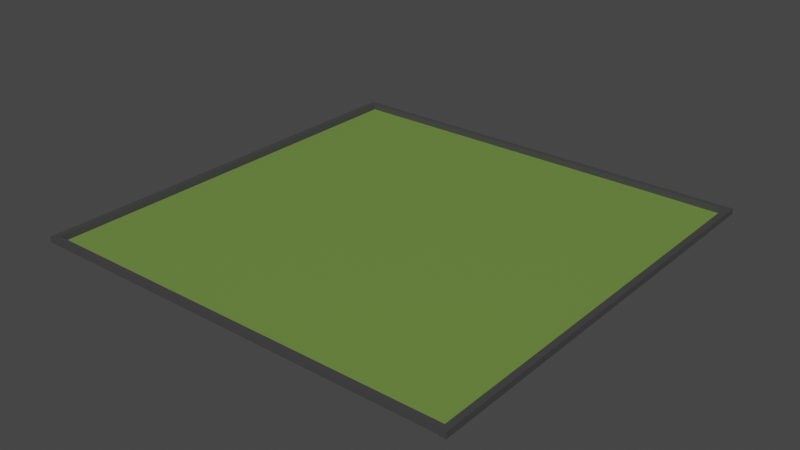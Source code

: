 # Source: area.blend  (saved by Blender 2.83.21; exported with 4.5.12 LTS)
import bpy
from mathutils import Matrix  # noqa: F401  (used for matrix-valued properties, if any)

bpy.ops.wm.read_factory_settings(use_empty=True)
scene = bpy.context.scene
scene.name = 'Scene'

# ---- collections
col_collection = bpy.data.collections.new('Collection'); scene.collection.children.link(col_collection)
col_collection_2 = bpy.data.collections.new('Collection 2'); scene.collection.children.link(col_collection_2)

# ---- images (referenced by path relative to the original .blend; pixels are not part of the script)
import os
ASSET_DIR = os.environ.get("B2B_ASSET_DIR", "")  # directory of the original .blend (textures are referenced by path, not embedded)
HERE = os.path.dirname(os.path.abspath(__file__))  # packed textures are extracted next to this script under _unpacked/

def load_image(name, relpath, width, height, colorspace="sRGB"):
    """Load a texture the original file referenced (path relative to the .blend, or extracted next to this script)."""
    p = next((c for c in (os.path.join(HERE, relpath), os.path.join(ASSET_DIR, relpath)) if relpath and os.path.exists(c)), "")
    if p:
        img = bpy.data.images.load(p, check_existing=True)
        img.name = name
    else:  # same state as the original file: an image datablock whose file is absent (Cycles renders it pink)
        img = bpy.data.images.new(name, width, height)
        img.source = "FILE"
        img.filepath = "//" + (relpath or name)
    img.colorspace_settings.name = colorspace
    return img
img_mur = load_image('mur', '_unpacked/mur.4d8870ff.png', 1024, 1024, 'sRGB')
img_terre = load_image('terre', '_unpacked/terre.cbe8031a.png', 1024, 1024, 'sRGB')

# ---- materials (node trees are filled in below, after node groups)
mat_mur = bpy.data.materials.new('mur')
mat_mur.use_transparent_shadow = False
mat_terre = bpy.data.materials.new('terre')
mat_terre.use_transparent_shadow = False

# ---- material node trees
mat_mur.use_nodes = True; mat_mur.node_tree.nodes.clear()
_N = mat_mur.node_tree.nodes; _L = mat_mur.node_tree.links
n0 = _N.new('ShaderNodeBsdfPrincipled'); n0.name = 'Principled BSDF'; n0.location = (10, 300)
n0.distribution = 'GGX'
n0.subsurface_method = 'BURLEY'
n0.inputs[3].default_value = 1.45
n0.inputs[27].default_value = (0.0, 0.0, 0.0, 1.0)
n0.inputs[28].default_value = 1.0
n1 = _N.new('ShaderNodeOutputMaterial'); n1.name = 'Material Output'; n1.location = (300, 300)
n2 = _N.new('ShaderNodeTexImage'); n2.name = 'Image Texture'; n2.location = (-280, 270)
n2.image = img_mur
_L.new(n0.outputs[0], n1.inputs[0])
_L.new(n2.outputs[0], n0.inputs[0])
n1.is_active_output = True
mat_terre.use_nodes = True; mat_terre.node_tree.nodes.clear()
_N = mat_terre.node_tree.nodes; _L = mat_terre.node_tree.links
n0 = _N.new('ShaderNodeBsdfPrincipled'); n0.name = 'Principled BSDF'; n0.location = (10, 300)
n0.distribution = 'GGX'
n0.subsurface_method = 'BURLEY'
n0.inputs[3].default_value = 1.45
n0.inputs[27].default_value = (0.0, 0.0, 0.0, 1.0)
n0.inputs[28].default_value = 1.0
n1 = _N.new('ShaderNodeOutputMaterial'); n1.name = 'Material Output'; n1.location = (300, 300)
n2 = _N.new('ShaderNodeTexImage'); n2.name = 'Image Texture'; n2.location = (-280, 270)
n2.image = img_terre
_L.new(n0.outputs[0], n1.inputs[0])
_L.new(n2.outputs[0], n0.inputs[0])
n1.is_active_output = True

# ---- world
world_world = bpy.data.worlds.new('World'); scene.world = world_world
world_world.use_nodes = True; world_world.node_tree.nodes.clear()
_N = world_world.node_tree.nodes; _L = world_world.node_tree.links
n0 = _N.new('ShaderNodeOutputWorld'); n0.name = 'World Output'; n0.location = (300, 300)
n1 = _N.new('ShaderNodeBackground'); n1.name = 'Background'; n1.location = (10, 300)
n1.inputs[0].default_value = (0.05088, 0.05088, 0.05088, 1.0)
_L.new(n1.outputs[0], n0.inputs[0])
n0.is_active_output = True
world_world.color = (0.05088, 0.05088, 0.05088)
world_world.use_sun_shadow = False
world_world.sun_shadow_jitter_overblur = 0.0

# ---- meshes
me_cube_001 = bpy.data.meshes.new('Cube.001')
me_cube_001.from_pydata([(-1.0, -1.0, -1.0), (-1.0, -1.0, 1.0), (-1.0, 1.0, -1.0), (-1.0, 1.0, 1.0), (1.0, -1.0, -1.0), (1.0, -1.0, 1.0), (1.0, 1.0, -1.0), (1.0, 1.0, 1.0)], [], [(0, 1, 3, 2), (2, 3, 7, 6), (6, 7, 5, 4), (4, 5, 1, 0), (2, 6, 4, 0), (7, 3, 1, 5)])
_uv = me_cube_001.uv_layers.new(name='UVMap')
_uv.uv.foreach_set('vector', [0.375, 0.0, 0.625, 0.0, 0.625, 0.25, 0.375, 0.25, 0.375, 0.25, 0.625, 0.25, 0.625, 0.5, 0.375, 0.5, 0.375, 0.5, 0.625, 0.5, 0.625, 0.75, 0.375, 0.75, 0.375, 0.75, 0.625, 0.75, 0.625, 1.0, 0.375, 1.0, 0.125, 0.5, 0.375, 0.5, 0.375, 0.75, 0.125, 0.75, 0.625, 0.5, 0.875, 0.5, 0.875, 0.75, 0.625, 0.75])
me_cube_001.materials.append(mat_mur)
me_cube_001.use_remesh_fix_poles = True
me_cube_001.use_remesh_preserve_attributes = False
me_cube_001.use_mirror_vertex_groups = False
me_cube_001.update()
me_cube_002 = bpy.data.meshes.new('Cube.002')
me_cube_002.from_pydata([(-1.0, -1.0, -1.0), (-1.0, -1.0, 1.0), (-1.0, 1.0, -1.0), (-1.0, 1.0, 1.0), (1.0, -1.0, -1.0), (1.0, -1.0, 1.0), (1.0, 1.0, -1.0), (1.0, 1.0, 1.0)], [], [(0, 1, 3, 2), (2, 3, 7, 6), (6, 7, 5, 4), (4, 5, 1, 0), (2, 6, 4, 0), (7, 3, 1, 5)])
_uv = me_cube_002.uv_layers.new(name='UVMap')
_uv.uv.foreach_set('vector', [0.375, 0.0, 0.625, 0.0, 0.625, 0.25, 0.375, 0.25, 0.375, 0.25, 0.625, 0.25, 0.625, 0.5, 0.375, 0.5, 0.375, 0.5, 0.625, 0.5, 0.625, 0.75, 0.375, 0.75, 0.375, 0.75, 0.625, 0.75, 0.625, 1.0, 0.375, 1.0, 0.125, 0.5, 0.375, 0.5, 0.375, 0.75, 0.125, 0.75, 0.625, 0.5, 0.875, 0.5, 0.875, 0.75, 0.625, 0.75])
me_cube_002.materials.append(mat_mur)
me_cube_002.use_remesh_fix_poles = True
me_cube_002.use_remesh_preserve_attributes = False
me_cube_002.use_mirror_vertex_groups = False
me_cube_002.update()
me_cube_003 = bpy.data.meshes.new('Cube.003')
me_cube_003.from_pydata([(-1.0, -1.0, -1.0), (-1.0, -1.0, 1.0), (-1.0, 1.0, -1.0), (-1.0, 1.0, 1.0), (1.0, -1.0, -1.0), (1.0, -1.0, 1.0), (1.0, 1.0, -1.0), (1.0, 1.0, 1.0)], [], [(0, 1, 3, 2), (2, 3, 7, 6), (6, 7, 5, 4), (4, 5, 1, 0), (2, 6, 4, 0), (7, 3, 1, 5)])
_uv = me_cube_003.uv_layers.new(name='UVMap')
_uv.uv.foreach_set('vector', [0.375, 0.0, 0.625, 0.0, 0.625, 0.25, 0.375, 0.25, 0.375, 0.25, 0.625, 0.25, 0.625, 0.5, 0.375, 0.5, 0.375, 0.5, 0.625, 0.5, 0.625, 0.75, 0.375, 0.75, 0.375, 0.75, 0.625, 0.75, 0.625, 1.0, 0.375, 1.0, 0.125, 0.5, 0.375, 0.5, 0.375, 0.75, 0.125, 0.75, 0.625, 0.5, 0.875, 0.5, 0.875, 0.75, 0.625, 0.75])
me_cube_003.materials.append(mat_mur)
me_cube_003.use_remesh_fix_poles = True
me_cube_003.use_remesh_preserve_attributes = False
me_cube_003.use_mirror_vertex_groups = False
me_cube_003.update()
me_cube_004 = bpy.data.meshes.new('Cube.004')
me_cube_004.from_pydata([(-1.0, -1.0, -1.0), (-1.0, -1.0, 1.0), (-1.0, 1.0, -1.0), (-1.0, 1.0, 1.0), (1.0, -1.0, -1.0), (1.0, -1.0, 1.0), (1.0, 1.0, -1.0), (1.0, 1.0, 1.0)], [], [(0, 1, 3, 2), (2, 3, 7, 6), (6, 7, 5, 4), (4, 5, 1, 0), (2, 6, 4, 0), (7, 3, 1, 5)])
_uv = me_cube_004.uv_layers.new(name='UVMap')
_uv.uv.foreach_set('vector', [0.375, 0.0, 0.625, 0.0, 0.625, 0.25, 0.375, 0.25, 0.375, 0.25, 0.625, 0.25, 0.625, 0.5, 0.375, 0.5, 0.375, 0.5, 0.625, 0.5, 0.625, 0.75, 0.375, 0.75, 0.375, 0.75, 0.625, 0.75, 0.625, 1.0, 0.375, 1.0, 0.125, 0.5, 0.375, 0.5, 0.375, 0.75, 0.125, 0.75, 0.625, 0.5, 0.875, 0.5, 0.875, 0.75, 0.625, 0.75])
me_cube_004.materials.append(mat_mur)
me_cube_004.use_remesh_fix_poles = True
me_cube_004.use_remesh_preserve_attributes = False
me_cube_004.use_mirror_vertex_groups = False
me_cube_004.update()
me_plane = bpy.data.meshes.new('Plane')
me_plane.from_pydata([(-1.0, -1.0, 0.0), (1.0, -1.0, 0.0), (-1.0, 1.0, 0.0), (1.0, 1.0, 0.0)], [], [(0, 1, 3, 2)])
_uv = me_plane.uv_layers.new(name='UVMap')
_uv.uv.foreach_set('vector', [0.0, 0.0, 1.0, 0.0, 1.0, 1.0, 0.0, 1.0])
me_plane.materials.append(mat_terre)
me_plane.use_remesh_fix_poles = True
me_plane.use_remesh_preserve_attributes = False
me_plane.use_mirror_vertex_groups = False
me_plane.update()

# ---- objects
ob_cube_003 = bpy.data.objects.new('Cube.003', me_cube_001)
ob_cube_001 = bpy.data.objects.new('Cube.001', me_cube_002)
ob_cube_002 = bpy.data.objects.new('Cube.002', me_cube_003)
ob_cube = bpy.data.objects.new('Cube', me_cube_004)
ob_plane = bpy.data.objects.new('Plane', me_plane)

# ---- transforms, parenting, visibility, modifiers, constraints
ob_cube_003.location = (550.1, 260.4, 9.148)
ob_cube_003.scale = (4.022, 284.9, 4.022)
ob_cube_003.lineart.crease_threshold = 0.0
ob_cube_001.location = (-19.04, 259.3, 9.148)
ob_cube_001.scale = (4.022, 283.2, 4.022)
ob_cube_001.lineart.crease_threshold = 0.0
ob_cube_002.location = (264.7, -22.28, 9.148)
ob_cube_002.rotation_euler = (0.0, -0.0, -1.561)
ob_cube_002.scale = (3.82, 288.9, 3.818)
ob_cube_002.lineart.crease_threshold = 0.0
ob_cube.location = (266.9, 541.6, 9.148)
ob_cube.rotation_euler = (0.0, -0.0, -1.561)
ob_cube.scale = (3.82, 287.6, 3.818)
ob_cube.lineart.crease_threshold = 0.0
ob_plane.location = (266.6, 259.1, 5.309)
ob_plane.scale = (280.5, 280.5, 280.5)
ob_plane.lineart.crease_threshold = 0.0

# ---- collection membership
col_collection.objects.link(ob_cube_003)
col_collection.objects.link(ob_cube_001)
col_collection.objects.link(ob_cube_002)
col_collection.objects.link(ob_cube)
col_collection_2.objects.link(ob_plane)

# ---- scene / render settings (as saved in the file)
scene.frame_start = 1; scene.frame_end = 250; scene.frame_set(0)
scene.render.engine = 'BLENDER_EEVEE_NEXT'
scene.cycles.use_denoising = False
scene.cycles.samples = 128
scene.cycles.sampling_pattern = 'TABULATED_SOBOL'
scene.cycles.use_adaptive_sampling = False
scene.cycles.use_light_tree = False
scene.view_settings.view_transform = 'Filmic'
bpy.context.view_layer.update()

# ---- added for rendering (the .blend has no active camera and no usable light): camera, sun
cam_auto = bpy.data.cameras.new('AutoCamera')
cam_auto.lens = 50.0
cam_auto.sensor_width = 36.0
cam_auto.clip_end = 13270.2
ob_auto_camera = bpy.data.objects.new('AutoCamera', cam_auto)
scene.collection.objects.link(ob_auto_camera)
ob_auto_camera.location = (1021.27, -647.709, 614.06)
ob_auto_camera.rotation_euler = (1.09748, -7.21219e-08, 0.694738)
scene.camera = ob_auto_camera
light_auto_sun = bpy.data.lights.new('AutoSun', 'SUN')
light_auto_sun.energy = 3.0
light_auto_sun.angle = 0.0523599
ob_auto_sun = bpy.data.objects.new('AutoSun', light_auto_sun)
scene.collection.objects.link(ob_auto_sun)
ob_auto_sun.rotation_euler = (0.872665, 0.174533, 0.523599)
bpy.context.view_layer.update()
